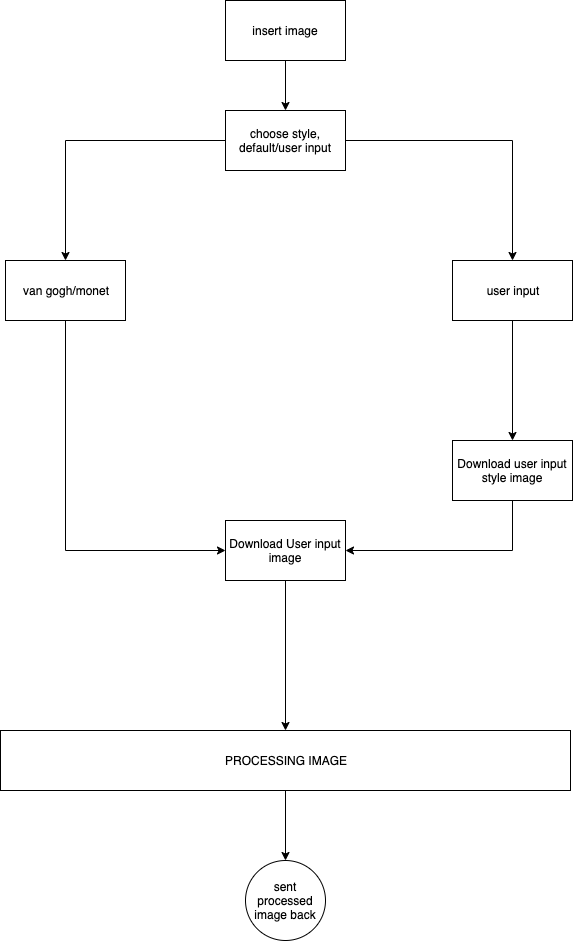

The diagram above was exported from draw.io. Its source (the exported page's mxGraphModel, read from the mxfile embedded in the PNG):
<mxGraphModel dx="1172" dy="560" grid="1" gridSize="10" guides="1" tooltips="1" connect="1" arrows="1" fold="1" page="1" pageScale="1" pageWidth="1654" pageHeight="1169" math="0" shadow="0">
  <root>
    <mxCell id="0" />
    <mxCell id="1" parent="0" />
    <mxCell id="t6Y83VUM0w7IMbB59Ra2-3" style="edgeStyle=orthogonalEdgeStyle;rounded=0;orthogonalLoop=1;jettySize=auto;html=1;" edge="1" parent="1" source="t6Y83VUM0w7IMbB59Ra2-1" target="t6Y83VUM0w7IMbB59Ra2-2">
      <mxGeometry relative="1" as="geometry" />
    </mxCell>
    <mxCell id="t6Y83VUM0w7IMbB59Ra2-1" value="insert image" style="rounded=0;whiteSpace=wrap;html=1;" vertex="1" parent="1">
      <mxGeometry x="480" y="100" width="120" height="60" as="geometry" />
    </mxCell>
    <mxCell id="t6Y83VUM0w7IMbB59Ra2-6" style="edgeStyle=orthogonalEdgeStyle;rounded=0;orthogonalLoop=1;jettySize=auto;html=1;entryX=0.5;entryY=0;entryDx=0;entryDy=0;" edge="1" parent="1" source="t6Y83VUM0w7IMbB59Ra2-2" target="t6Y83VUM0w7IMbB59Ra2-5">
      <mxGeometry relative="1" as="geometry" />
    </mxCell>
    <mxCell id="t6Y83VUM0w7IMbB59Ra2-8" style="edgeStyle=orthogonalEdgeStyle;rounded=0;orthogonalLoop=1;jettySize=auto;html=1;" edge="1" parent="1" source="t6Y83VUM0w7IMbB59Ra2-2" target="t6Y83VUM0w7IMbB59Ra2-7">
      <mxGeometry relative="1" as="geometry" />
    </mxCell>
    <mxCell id="t6Y83VUM0w7IMbB59Ra2-2" value="choose style, default/user input" style="rounded=0;whiteSpace=wrap;html=1;" vertex="1" parent="1">
      <mxGeometry x="480" y="210" width="120" height="60" as="geometry" />
    </mxCell>
    <mxCell id="t6Y83VUM0w7IMbB59Ra2-14" style="edgeStyle=orthogonalEdgeStyle;rounded=0;orthogonalLoop=1;jettySize=auto;html=1;exitX=0.5;exitY=1;exitDx=0;exitDy=0;" edge="1" parent="1" source="t6Y83VUM0w7IMbB59Ra2-5" target="t6Y83VUM0w7IMbB59Ra2-12">
      <mxGeometry relative="1" as="geometry">
        <Array as="points">
          <mxPoint x="320" y="650" />
        </Array>
      </mxGeometry>
    </mxCell>
    <mxCell id="t6Y83VUM0w7IMbB59Ra2-5" value="van gogh/monet" style="rounded=0;whiteSpace=wrap;html=1;" vertex="1" parent="1">
      <mxGeometry x="260" y="360" width="120" height="60" as="geometry" />
    </mxCell>
    <mxCell id="t6Y83VUM0w7IMbB59Ra2-18" style="edgeStyle=orthogonalEdgeStyle;rounded=0;orthogonalLoop=1;jettySize=auto;html=1;" edge="1" parent="1" source="t6Y83VUM0w7IMbB59Ra2-7" target="t6Y83VUM0w7IMbB59Ra2-16">
      <mxGeometry relative="1" as="geometry" />
    </mxCell>
    <mxCell id="t6Y83VUM0w7IMbB59Ra2-7" value="user input" style="rounded=0;whiteSpace=wrap;html=1;" vertex="1" parent="1">
      <mxGeometry x="707" y="360" width="120" height="60" as="geometry" />
    </mxCell>
    <mxCell id="t6Y83VUM0w7IMbB59Ra2-21" style="edgeStyle=orthogonalEdgeStyle;rounded=0;orthogonalLoop=1;jettySize=auto;html=1;" edge="1" parent="1" source="t6Y83VUM0w7IMbB59Ra2-9">
      <mxGeometry relative="1" as="geometry">
        <mxPoint x="540" y="960" as="targetPoint" />
      </mxGeometry>
    </mxCell>
    <mxCell id="t6Y83VUM0w7IMbB59Ra2-9" value="PROCESSING IMAGE" style="rounded=0;whiteSpace=wrap;html=1;" vertex="1" parent="1">
      <mxGeometry x="255" y="830" width="570" height="60" as="geometry" />
    </mxCell>
    <mxCell id="t6Y83VUM0w7IMbB59Ra2-20" style="edgeStyle=orthogonalEdgeStyle;rounded=0;orthogonalLoop=1;jettySize=auto;html=1;entryX=0.5;entryY=0;entryDx=0;entryDy=0;" edge="1" parent="1" source="t6Y83VUM0w7IMbB59Ra2-12" target="t6Y83VUM0w7IMbB59Ra2-9">
      <mxGeometry relative="1" as="geometry" />
    </mxCell>
    <mxCell id="t6Y83VUM0w7IMbB59Ra2-12" value="Download User input image" style="rounded=0;whiteSpace=wrap;html=1;" vertex="1" parent="1">
      <mxGeometry x="480" y="620" width="120" height="60" as="geometry" />
    </mxCell>
    <mxCell id="t6Y83VUM0w7IMbB59Ra2-19" style="edgeStyle=orthogonalEdgeStyle;rounded=0;orthogonalLoop=1;jettySize=auto;html=1;entryX=1;entryY=0.5;entryDx=0;entryDy=0;exitX=0.5;exitY=1;exitDx=0;exitDy=0;" edge="1" parent="1" source="t6Y83VUM0w7IMbB59Ra2-16" target="t6Y83VUM0w7IMbB59Ra2-12">
      <mxGeometry relative="1" as="geometry" />
    </mxCell>
    <mxCell id="t6Y83VUM0w7IMbB59Ra2-16" value="Download user input style image" style="rounded=0;whiteSpace=wrap;html=1;" vertex="1" parent="1">
      <mxGeometry x="707" y="540" width="120" height="60" as="geometry" />
    </mxCell>
    <mxCell id="t6Y83VUM0w7IMbB59Ra2-22" value="sent processed image back" style="ellipse;whiteSpace=wrap;html=1;aspect=fixed;" vertex="1" parent="1">
      <mxGeometry x="500" y="960" width="80" height="80" as="geometry" />
    </mxCell>
  </root>
</mxGraphModel>